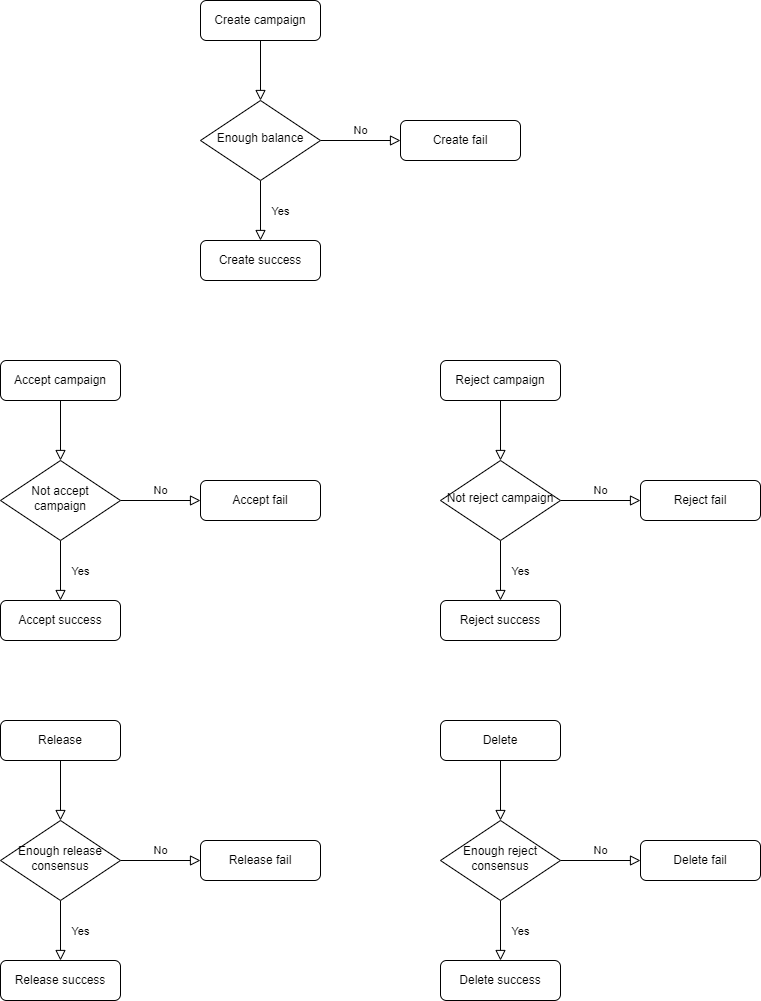

The diagram above was exported from draw.io. Its source (the exported page's mxGraphModel, read from the mxfile embedded in the PNG):
<mxGraphModel dx="1673" dy="896" grid="1" gridSize="10" guides="1" tooltips="1" connect="1" arrows="1" fold="1" page="1" pageScale="1" pageWidth="827" pageHeight="1169" math="0" shadow="0">
  <root>
    <mxCell id="WIyWlLk6GJQsqaUBKTNV-0" />
    <mxCell id="WIyWlLk6GJQsqaUBKTNV-1" parent="WIyWlLk6GJQsqaUBKTNV-0" />
    <mxCell id="WIyWlLk6GJQsqaUBKTNV-2" value="" style="rounded=0;html=1;jettySize=auto;orthogonalLoop=1;fontSize=11;endArrow=block;endFill=0;endSize=8;strokeWidth=1;shadow=0;labelBackgroundColor=none;edgeStyle=orthogonalEdgeStyle;" parent="WIyWlLk6GJQsqaUBKTNV-1" source="WIyWlLk6GJQsqaUBKTNV-3" target="WIyWlLk6GJQsqaUBKTNV-6" edge="1">
      <mxGeometry relative="1" as="geometry" />
    </mxCell>
    <mxCell id="WIyWlLk6GJQsqaUBKTNV-3" value="Create campaign" style="rounded=1;whiteSpace=wrap;html=1;fontSize=12;glass=0;strokeWidth=1;shadow=0;" parent="WIyWlLk6GJQsqaUBKTNV-1" vertex="1">
      <mxGeometry x="241" y="40" width="120" height="40" as="geometry" />
    </mxCell>
    <mxCell id="WIyWlLk6GJQsqaUBKTNV-4" value="Yes" style="rounded=0;html=1;jettySize=auto;orthogonalLoop=1;fontSize=11;endArrow=block;endFill=0;endSize=8;strokeWidth=1;shadow=0;labelBackgroundColor=none;edgeStyle=orthogonalEdgeStyle;entryX=0.5;entryY=0;entryDx=0;entryDy=0;" parent="WIyWlLk6GJQsqaUBKTNV-1" source="WIyWlLk6GJQsqaUBKTNV-6" target="WIyWlLk6GJQsqaUBKTNV-11" edge="1">
      <mxGeometry y="20" relative="1" as="geometry">
        <mxPoint as="offset" />
        <mxPoint x="301" y="250" as="targetPoint" />
      </mxGeometry>
    </mxCell>
    <mxCell id="WIyWlLk6GJQsqaUBKTNV-5" value="No" style="edgeStyle=orthogonalEdgeStyle;rounded=0;html=1;jettySize=auto;orthogonalLoop=1;fontSize=11;endArrow=block;endFill=0;endSize=8;strokeWidth=1;shadow=0;labelBackgroundColor=none;" parent="WIyWlLk6GJQsqaUBKTNV-1" source="WIyWlLk6GJQsqaUBKTNV-6" target="WIyWlLk6GJQsqaUBKTNV-7" edge="1">
      <mxGeometry y="10" relative="1" as="geometry">
        <mxPoint as="offset" />
      </mxGeometry>
    </mxCell>
    <mxCell id="WIyWlLk6GJQsqaUBKTNV-6" value="Enough balance" style="rhombus;whiteSpace=wrap;html=1;shadow=0;fontFamily=Helvetica;fontSize=12;align=center;strokeWidth=1;spacing=6;spacingTop=-4;" parent="WIyWlLk6GJQsqaUBKTNV-1" vertex="1">
      <mxGeometry x="241" y="140" width="120" height="80" as="geometry" />
    </mxCell>
    <mxCell id="WIyWlLk6GJQsqaUBKTNV-7" value="Create fail" style="rounded=1;whiteSpace=wrap;html=1;fontSize=12;glass=0;strokeWidth=1;shadow=0;" parent="WIyWlLk6GJQsqaUBKTNV-1" vertex="1">
      <mxGeometry x="441" y="160" width="120" height="40" as="geometry" />
    </mxCell>
    <mxCell id="WIyWlLk6GJQsqaUBKTNV-11" value="Create success" style="rounded=1;whiteSpace=wrap;html=1;fontSize=12;glass=0;strokeWidth=1;shadow=0;" parent="WIyWlLk6GJQsqaUBKTNV-1" vertex="1">
      <mxGeometry x="241" y="280" width="120" height="40" as="geometry" />
    </mxCell>
    <mxCell id="HpdZUmxmLZhk2sRiDk9S-1" value="" style="rounded=0;html=1;jettySize=auto;orthogonalLoop=1;fontSize=11;endArrow=block;endFill=0;endSize=8;strokeWidth=1;shadow=0;labelBackgroundColor=none;edgeStyle=orthogonalEdgeStyle;" edge="1" parent="WIyWlLk6GJQsqaUBKTNV-1" source="HpdZUmxmLZhk2sRiDk9S-2" target="HpdZUmxmLZhk2sRiDk9S-5">
      <mxGeometry relative="1" as="geometry" />
    </mxCell>
    <mxCell id="HpdZUmxmLZhk2sRiDk9S-2" value="Accept campaign" style="rounded=1;whiteSpace=wrap;html=1;fontSize=12;glass=0;strokeWidth=1;shadow=0;" vertex="1" parent="WIyWlLk6GJQsqaUBKTNV-1">
      <mxGeometry x="41" y="400" width="120" height="40" as="geometry" />
    </mxCell>
    <mxCell id="HpdZUmxmLZhk2sRiDk9S-3" value="Yes" style="rounded=0;html=1;jettySize=auto;orthogonalLoop=1;fontSize=11;endArrow=block;endFill=0;endSize=8;strokeWidth=1;shadow=0;labelBackgroundColor=none;edgeStyle=orthogonalEdgeStyle;entryX=0.5;entryY=0;entryDx=0;entryDy=0;" edge="1" parent="WIyWlLk6GJQsqaUBKTNV-1" source="HpdZUmxmLZhk2sRiDk9S-5" target="HpdZUmxmLZhk2sRiDk9S-7">
      <mxGeometry y="20" relative="1" as="geometry">
        <mxPoint as="offset" />
        <mxPoint x="101" y="610" as="targetPoint" />
      </mxGeometry>
    </mxCell>
    <mxCell id="HpdZUmxmLZhk2sRiDk9S-4" value="No" style="edgeStyle=orthogonalEdgeStyle;rounded=0;html=1;jettySize=auto;orthogonalLoop=1;fontSize=11;endArrow=block;endFill=0;endSize=8;strokeWidth=1;shadow=0;labelBackgroundColor=none;" edge="1" parent="WIyWlLk6GJQsqaUBKTNV-1" source="HpdZUmxmLZhk2sRiDk9S-5" target="HpdZUmxmLZhk2sRiDk9S-6">
      <mxGeometry y="10" relative="1" as="geometry">
        <mxPoint as="offset" />
      </mxGeometry>
    </mxCell>
    <mxCell id="HpdZUmxmLZhk2sRiDk9S-5" value="Not accept campaign" style="rhombus;whiteSpace=wrap;html=1;shadow=0;fontFamily=Helvetica;fontSize=12;align=center;strokeWidth=1;spacing=6;spacingTop=-4;" vertex="1" parent="WIyWlLk6GJQsqaUBKTNV-1">
      <mxGeometry x="41" y="500" width="120" height="80" as="geometry" />
    </mxCell>
    <mxCell id="HpdZUmxmLZhk2sRiDk9S-6" value="Accept fail" style="rounded=1;whiteSpace=wrap;html=1;fontSize=12;glass=0;strokeWidth=1;shadow=0;" vertex="1" parent="WIyWlLk6GJQsqaUBKTNV-1">
      <mxGeometry x="241" y="520" width="120" height="40" as="geometry" />
    </mxCell>
    <mxCell id="HpdZUmxmLZhk2sRiDk9S-7" value="Accept success" style="rounded=1;whiteSpace=wrap;html=1;fontSize=12;glass=0;strokeWidth=1;shadow=0;" vertex="1" parent="WIyWlLk6GJQsqaUBKTNV-1">
      <mxGeometry x="41" y="640" width="120" height="40" as="geometry" />
    </mxCell>
    <mxCell id="HpdZUmxmLZhk2sRiDk9S-15" value="" style="rounded=0;html=1;jettySize=auto;orthogonalLoop=1;fontSize=11;endArrow=block;endFill=0;endSize=8;strokeWidth=1;shadow=0;labelBackgroundColor=none;edgeStyle=orthogonalEdgeStyle;" edge="1" parent="WIyWlLk6GJQsqaUBKTNV-1" source="HpdZUmxmLZhk2sRiDk9S-16" target="HpdZUmxmLZhk2sRiDk9S-19">
      <mxGeometry relative="1" as="geometry" />
    </mxCell>
    <mxCell id="HpdZUmxmLZhk2sRiDk9S-16" value="Reject campaign" style="rounded=1;whiteSpace=wrap;html=1;fontSize=12;glass=0;strokeWidth=1;shadow=0;" vertex="1" parent="WIyWlLk6GJQsqaUBKTNV-1">
      <mxGeometry x="481" y="400" width="120" height="40" as="geometry" />
    </mxCell>
    <mxCell id="HpdZUmxmLZhk2sRiDk9S-17" value="Yes" style="rounded=0;html=1;jettySize=auto;orthogonalLoop=1;fontSize=11;endArrow=block;endFill=0;endSize=8;strokeWidth=1;shadow=0;labelBackgroundColor=none;edgeStyle=orthogonalEdgeStyle;entryX=0.5;entryY=0;entryDx=0;entryDy=0;" edge="1" parent="WIyWlLk6GJQsqaUBKTNV-1" source="HpdZUmxmLZhk2sRiDk9S-19" target="HpdZUmxmLZhk2sRiDk9S-21">
      <mxGeometry y="20" relative="1" as="geometry">
        <mxPoint as="offset" />
        <mxPoint x="541" y="610" as="targetPoint" />
      </mxGeometry>
    </mxCell>
    <mxCell id="HpdZUmxmLZhk2sRiDk9S-18" value="No" style="edgeStyle=orthogonalEdgeStyle;rounded=0;html=1;jettySize=auto;orthogonalLoop=1;fontSize=11;endArrow=block;endFill=0;endSize=8;strokeWidth=1;shadow=0;labelBackgroundColor=none;" edge="1" parent="WIyWlLk6GJQsqaUBKTNV-1" source="HpdZUmxmLZhk2sRiDk9S-19" target="HpdZUmxmLZhk2sRiDk9S-20">
      <mxGeometry y="10" relative="1" as="geometry">
        <mxPoint as="offset" />
      </mxGeometry>
    </mxCell>
    <mxCell id="HpdZUmxmLZhk2sRiDk9S-19" value="Not reject campaign" style="rhombus;whiteSpace=wrap;html=1;shadow=0;fontFamily=Helvetica;fontSize=12;align=center;strokeWidth=1;spacing=6;spacingTop=-4;" vertex="1" parent="WIyWlLk6GJQsqaUBKTNV-1">
      <mxGeometry x="481" y="500" width="120" height="80" as="geometry" />
    </mxCell>
    <mxCell id="HpdZUmxmLZhk2sRiDk9S-20" value="Reject fail" style="rounded=1;whiteSpace=wrap;html=1;fontSize=12;glass=0;strokeWidth=1;shadow=0;" vertex="1" parent="WIyWlLk6GJQsqaUBKTNV-1">
      <mxGeometry x="681" y="520" width="120" height="40" as="geometry" />
    </mxCell>
    <mxCell id="HpdZUmxmLZhk2sRiDk9S-21" value="Reject success" style="rounded=1;whiteSpace=wrap;html=1;fontSize=12;glass=0;strokeWidth=1;shadow=0;" vertex="1" parent="WIyWlLk6GJQsqaUBKTNV-1">
      <mxGeometry x="481" y="640" width="120" height="40" as="geometry" />
    </mxCell>
    <mxCell id="HpdZUmxmLZhk2sRiDk9S-29" value="" style="rounded=0;html=1;jettySize=auto;orthogonalLoop=1;fontSize=11;endArrow=block;endFill=0;endSize=8;strokeWidth=1;shadow=0;labelBackgroundColor=none;edgeStyle=orthogonalEdgeStyle;" edge="1" parent="WIyWlLk6GJQsqaUBKTNV-1" source="HpdZUmxmLZhk2sRiDk9S-30" target="HpdZUmxmLZhk2sRiDk9S-33">
      <mxGeometry relative="1" as="geometry" />
    </mxCell>
    <mxCell id="HpdZUmxmLZhk2sRiDk9S-30" value="Release" style="rounded=1;whiteSpace=wrap;html=1;fontSize=12;glass=0;strokeWidth=1;shadow=0;" vertex="1" parent="WIyWlLk6GJQsqaUBKTNV-1">
      <mxGeometry x="41" y="760" width="120" height="40" as="geometry" />
    </mxCell>
    <mxCell id="HpdZUmxmLZhk2sRiDk9S-31" value="Yes" style="rounded=0;html=1;jettySize=auto;orthogonalLoop=1;fontSize=11;endArrow=block;endFill=0;endSize=8;strokeWidth=1;shadow=0;labelBackgroundColor=none;edgeStyle=orthogonalEdgeStyle;entryX=0.5;entryY=0;entryDx=0;entryDy=0;" edge="1" parent="WIyWlLk6GJQsqaUBKTNV-1" source="HpdZUmxmLZhk2sRiDk9S-33" target="HpdZUmxmLZhk2sRiDk9S-35">
      <mxGeometry y="20" relative="1" as="geometry">
        <mxPoint as="offset" />
        <mxPoint x="101" y="970" as="targetPoint" />
      </mxGeometry>
    </mxCell>
    <mxCell id="HpdZUmxmLZhk2sRiDk9S-32" value="No" style="edgeStyle=orthogonalEdgeStyle;rounded=0;html=1;jettySize=auto;orthogonalLoop=1;fontSize=11;endArrow=block;endFill=0;endSize=8;strokeWidth=1;shadow=0;labelBackgroundColor=none;" edge="1" parent="WIyWlLk6GJQsqaUBKTNV-1" source="HpdZUmxmLZhk2sRiDk9S-33" target="HpdZUmxmLZhk2sRiDk9S-34">
      <mxGeometry y="10" relative="1" as="geometry">
        <mxPoint as="offset" />
      </mxGeometry>
    </mxCell>
    <mxCell id="HpdZUmxmLZhk2sRiDk9S-33" value="Enough release consensus" style="rhombus;whiteSpace=wrap;html=1;shadow=0;fontFamily=Helvetica;fontSize=12;align=center;strokeWidth=1;spacing=6;spacingTop=-4;" vertex="1" parent="WIyWlLk6GJQsqaUBKTNV-1">
      <mxGeometry x="41" y="860" width="120" height="80" as="geometry" />
    </mxCell>
    <mxCell id="HpdZUmxmLZhk2sRiDk9S-34" value="Release fail" style="rounded=1;whiteSpace=wrap;html=1;fontSize=12;glass=0;strokeWidth=1;shadow=0;" vertex="1" parent="WIyWlLk6GJQsqaUBKTNV-1">
      <mxGeometry x="241" y="880" width="120" height="40" as="geometry" />
    </mxCell>
    <mxCell id="HpdZUmxmLZhk2sRiDk9S-35" value="Release success" style="rounded=1;whiteSpace=wrap;html=1;fontSize=12;glass=0;strokeWidth=1;shadow=0;" vertex="1" parent="WIyWlLk6GJQsqaUBKTNV-1">
      <mxGeometry x="41" y="1000" width="120" height="40" as="geometry" />
    </mxCell>
    <mxCell id="HpdZUmxmLZhk2sRiDk9S-36" value="" style="rounded=0;html=1;jettySize=auto;orthogonalLoop=1;fontSize=11;endArrow=block;endFill=0;endSize=8;strokeWidth=1;shadow=0;labelBackgroundColor=none;edgeStyle=orthogonalEdgeStyle;" edge="1" parent="WIyWlLk6GJQsqaUBKTNV-1" source="HpdZUmxmLZhk2sRiDk9S-37" target="HpdZUmxmLZhk2sRiDk9S-40">
      <mxGeometry relative="1" as="geometry" />
    </mxCell>
    <mxCell id="HpdZUmxmLZhk2sRiDk9S-37" value="Delete" style="rounded=1;whiteSpace=wrap;html=1;fontSize=12;glass=0;strokeWidth=1;shadow=0;" vertex="1" parent="WIyWlLk6GJQsqaUBKTNV-1">
      <mxGeometry x="481" y="760" width="120" height="40" as="geometry" />
    </mxCell>
    <mxCell id="HpdZUmxmLZhk2sRiDk9S-38" value="Yes" style="rounded=0;html=1;jettySize=auto;orthogonalLoop=1;fontSize=11;endArrow=block;endFill=0;endSize=8;strokeWidth=1;shadow=0;labelBackgroundColor=none;edgeStyle=orthogonalEdgeStyle;entryX=0.5;entryY=0;entryDx=0;entryDy=0;" edge="1" parent="WIyWlLk6GJQsqaUBKTNV-1" source="HpdZUmxmLZhk2sRiDk9S-40" target="HpdZUmxmLZhk2sRiDk9S-42">
      <mxGeometry y="20" relative="1" as="geometry">
        <mxPoint as="offset" />
        <mxPoint x="541" y="970" as="targetPoint" />
      </mxGeometry>
    </mxCell>
    <mxCell id="HpdZUmxmLZhk2sRiDk9S-39" value="No" style="edgeStyle=orthogonalEdgeStyle;rounded=0;html=1;jettySize=auto;orthogonalLoop=1;fontSize=11;endArrow=block;endFill=0;endSize=8;strokeWidth=1;shadow=0;labelBackgroundColor=none;" edge="1" parent="WIyWlLk6GJQsqaUBKTNV-1" source="HpdZUmxmLZhk2sRiDk9S-40" target="HpdZUmxmLZhk2sRiDk9S-41">
      <mxGeometry y="10" relative="1" as="geometry">
        <mxPoint as="offset" />
      </mxGeometry>
    </mxCell>
    <mxCell id="HpdZUmxmLZhk2sRiDk9S-40" value="Enough reject consensus" style="rhombus;whiteSpace=wrap;html=1;shadow=0;fontFamily=Helvetica;fontSize=12;align=center;strokeWidth=1;spacing=6;spacingTop=-4;" vertex="1" parent="WIyWlLk6GJQsqaUBKTNV-1">
      <mxGeometry x="481" y="860" width="120" height="80" as="geometry" />
    </mxCell>
    <mxCell id="HpdZUmxmLZhk2sRiDk9S-41" value="Delete fail" style="rounded=1;whiteSpace=wrap;html=1;fontSize=12;glass=0;strokeWidth=1;shadow=0;" vertex="1" parent="WIyWlLk6GJQsqaUBKTNV-1">
      <mxGeometry x="681" y="880" width="120" height="40" as="geometry" />
    </mxCell>
    <mxCell id="HpdZUmxmLZhk2sRiDk9S-42" value="Delete success" style="rounded=1;whiteSpace=wrap;html=1;fontSize=12;glass=0;strokeWidth=1;shadow=0;" vertex="1" parent="WIyWlLk6GJQsqaUBKTNV-1">
      <mxGeometry x="481" y="1000" width="120" height="40" as="geometry" />
    </mxCell>
  </root>
</mxGraphModel>